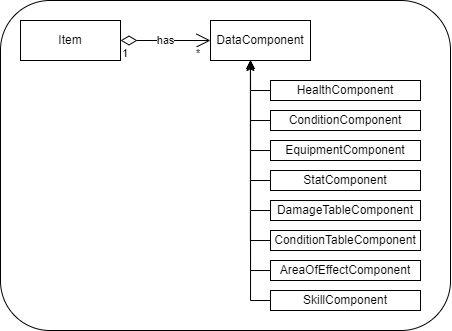

The diagram above was exported from draw.io. Its source (the exported page's mxGraphModel, read from the mxfile embedded in the PNG):
<mxGraphModel dx="815" dy="505" grid="1" gridSize="10" guides="1" tooltips="1" connect="1" arrows="1" fold="1" page="1" pageScale="1" pageWidth="1920" pageHeight="1200" math="0" shadow="0">
  <root>
    <mxCell id="0" />
    <mxCell id="1" parent="0" />
    <mxCell id="hex2j6RG_Qz8ljYLZTf--22" value="" style="rounded=1;whiteSpace=wrap;html=1;" vertex="1" parent="1">
      <mxGeometry x="130" y="70" width="450" height="330" as="geometry" />
    </mxCell>
    <mxCell id="hex2j6RG_Qz8ljYLZTf--1" value="Item" style="whiteSpace=wrap;html=1;align=center;" vertex="1" parent="1">
      <mxGeometry x="150" y="90" width="100" height="40" as="geometry" />
    </mxCell>
    <mxCell id="hex2j6RG_Qz8ljYLZTf--2" value="DataComponent" style="whiteSpace=wrap;html=1;align=center;" vertex="1" parent="1">
      <mxGeometry x="340" y="90" width="100" height="40" as="geometry" />
    </mxCell>
    <mxCell id="hex2j6RG_Qz8ljYLZTf--11" style="edgeStyle=orthogonalEdgeStyle;rounded=0;orthogonalLoop=1;jettySize=auto;html=1;exitX=0;exitY=0.5;exitDx=0;exitDy=0;entryX=0.4;entryY=1;entryDx=0;entryDy=0;entryPerimeter=0;" edge="1" parent="1" source="hex2j6RG_Qz8ljYLZTf--3" target="hex2j6RG_Qz8ljYLZTf--2">
      <mxGeometry relative="1" as="geometry" />
    </mxCell>
    <mxCell id="hex2j6RG_Qz8ljYLZTf--3" value="HealthComponent" style="whiteSpace=wrap;html=1;align=center;" vertex="1" parent="1">
      <mxGeometry x="400" y="150" width="150" height="20" as="geometry" />
    </mxCell>
    <mxCell id="hex2j6RG_Qz8ljYLZTf--12" style="edgeStyle=orthogonalEdgeStyle;rounded=0;orthogonalLoop=1;jettySize=auto;html=1;exitX=0;exitY=0.5;exitDx=0;exitDy=0;" edge="1" parent="1" source="hex2j6RG_Qz8ljYLZTf--4">
      <mxGeometry relative="1" as="geometry">
        <mxPoint x="380" y="130" as="targetPoint" />
      </mxGeometry>
    </mxCell>
    <mxCell id="hex2j6RG_Qz8ljYLZTf--4" value="ConditionComponent" style="whiteSpace=wrap;html=1;align=center;" vertex="1" parent="1">
      <mxGeometry x="400" y="180" width="150" height="20" as="geometry" />
    </mxCell>
    <mxCell id="hex2j6RG_Qz8ljYLZTf--13" style="edgeStyle=orthogonalEdgeStyle;rounded=0;orthogonalLoop=1;jettySize=auto;html=1;exitX=0;exitY=0.5;exitDx=0;exitDy=0;" edge="1" parent="1" source="hex2j6RG_Qz8ljYLZTf--5">
      <mxGeometry relative="1" as="geometry">
        <mxPoint x="380" y="130" as="targetPoint" />
      </mxGeometry>
    </mxCell>
    <mxCell id="hex2j6RG_Qz8ljYLZTf--5" value="EquipmentComponent" style="whiteSpace=wrap;html=1;align=center;" vertex="1" parent="1">
      <mxGeometry x="400" y="210" width="150" height="20" as="geometry" />
    </mxCell>
    <mxCell id="hex2j6RG_Qz8ljYLZTf--14" style="edgeStyle=orthogonalEdgeStyle;rounded=0;orthogonalLoop=1;jettySize=auto;html=1;exitX=0;exitY=0.5;exitDx=0;exitDy=0;" edge="1" parent="1" source="hex2j6RG_Qz8ljYLZTf--6">
      <mxGeometry relative="1" as="geometry">
        <mxPoint x="380" y="130" as="targetPoint" />
      </mxGeometry>
    </mxCell>
    <mxCell id="hex2j6RG_Qz8ljYLZTf--6" value="StatComponent" style="whiteSpace=wrap;html=1;align=center;" vertex="1" parent="1">
      <mxGeometry x="400" y="240" width="150" height="20" as="geometry" />
    </mxCell>
    <mxCell id="hex2j6RG_Qz8ljYLZTf--15" style="edgeStyle=orthogonalEdgeStyle;rounded=0;orthogonalLoop=1;jettySize=auto;html=1;exitX=0;exitY=0.5;exitDx=0;exitDy=0;" edge="1" parent="1" source="hex2j6RG_Qz8ljYLZTf--7">
      <mxGeometry relative="1" as="geometry">
        <mxPoint x="380" y="130" as="targetPoint" />
      </mxGeometry>
    </mxCell>
    <mxCell id="hex2j6RG_Qz8ljYLZTf--7" value="DamageTableComponent" style="whiteSpace=wrap;html=1;align=center;" vertex="1" parent="1">
      <mxGeometry x="400" y="270" width="150" height="20" as="geometry" />
    </mxCell>
    <mxCell id="hex2j6RG_Qz8ljYLZTf--16" style="edgeStyle=orthogonalEdgeStyle;rounded=0;orthogonalLoop=1;jettySize=auto;html=1;exitX=0;exitY=0.5;exitDx=0;exitDy=0;entryX=0.399;entryY=1.049;entryDx=0;entryDy=0;entryPerimeter=0;" edge="1" parent="1" source="hex2j6RG_Qz8ljYLZTf--8" target="hex2j6RG_Qz8ljYLZTf--2">
      <mxGeometry relative="1" as="geometry" />
    </mxCell>
    <mxCell id="hex2j6RG_Qz8ljYLZTf--8" value="ConditionTableComponent" style="whiteSpace=wrap;html=1;align=center;" vertex="1" parent="1">
      <mxGeometry x="400" y="300" width="150" height="20" as="geometry" />
    </mxCell>
    <mxCell id="hex2j6RG_Qz8ljYLZTf--17" style="edgeStyle=orthogonalEdgeStyle;rounded=0;orthogonalLoop=1;jettySize=auto;html=1;exitX=0;exitY=0.5;exitDx=0;exitDy=0;" edge="1" parent="1" source="hex2j6RG_Qz8ljYLZTf--9">
      <mxGeometry relative="1" as="geometry">
        <mxPoint x="380" y="130" as="targetPoint" />
      </mxGeometry>
    </mxCell>
    <mxCell id="hex2j6RG_Qz8ljYLZTf--9" value="AreaOfEffectComponent" style="whiteSpace=wrap;html=1;align=center;" vertex="1" parent="1">
      <mxGeometry x="400" y="330" width="150" height="20" as="geometry" />
    </mxCell>
    <mxCell id="hex2j6RG_Qz8ljYLZTf--18" style="edgeStyle=orthogonalEdgeStyle;rounded=0;orthogonalLoop=1;jettySize=auto;html=1;exitX=0;exitY=0.5;exitDx=0;exitDy=0;" edge="1" parent="1" source="hex2j6RG_Qz8ljYLZTf--10">
      <mxGeometry relative="1" as="geometry">
        <mxPoint x="380" y="130" as="targetPoint" />
      </mxGeometry>
    </mxCell>
    <mxCell id="hex2j6RG_Qz8ljYLZTf--10" value="SkillComponent" style="whiteSpace=wrap;html=1;align=center;" vertex="1" parent="1">
      <mxGeometry x="400" y="360" width="150" height="20" as="geometry" />
    </mxCell>
    <mxCell id="hex2j6RG_Qz8ljYLZTf--19" value="has" style="endArrow=open;html=1;endSize=12;startArrow=diamondThin;startSize=14;startFill=0;edgeStyle=orthogonalEdgeStyle;rounded=0;exitX=1;exitY=0.5;exitDx=0;exitDy=0;entryX=0;entryY=0.5;entryDx=0;entryDy=0;" edge="1" parent="1" source="hex2j6RG_Qz8ljYLZTf--1" target="hex2j6RG_Qz8ljYLZTf--2">
      <mxGeometry relative="1" as="geometry">
        <mxPoint x="230" y="210" as="sourcePoint" />
        <mxPoint x="390" y="210" as="targetPoint" />
      </mxGeometry>
    </mxCell>
    <mxCell id="hex2j6RG_Qz8ljYLZTf--20" value="1" style="edgeLabel;resizable=0;html=1;align=left;verticalAlign=top;" connectable="0" vertex="1" parent="hex2j6RG_Qz8ljYLZTf--19">
      <mxGeometry x="-1" relative="1" as="geometry" />
    </mxCell>
    <mxCell id="hex2j6RG_Qz8ljYLZTf--21" value="*" style="edgeLabel;resizable=0;html=1;align=right;verticalAlign=top;" connectable="0" vertex="1" parent="hex2j6RG_Qz8ljYLZTf--19">
      <mxGeometry x="1" relative="1" as="geometry">
        <mxPoint x="-10" as="offset" />
      </mxGeometry>
    </mxCell>
  </root>
</mxGraphModel>